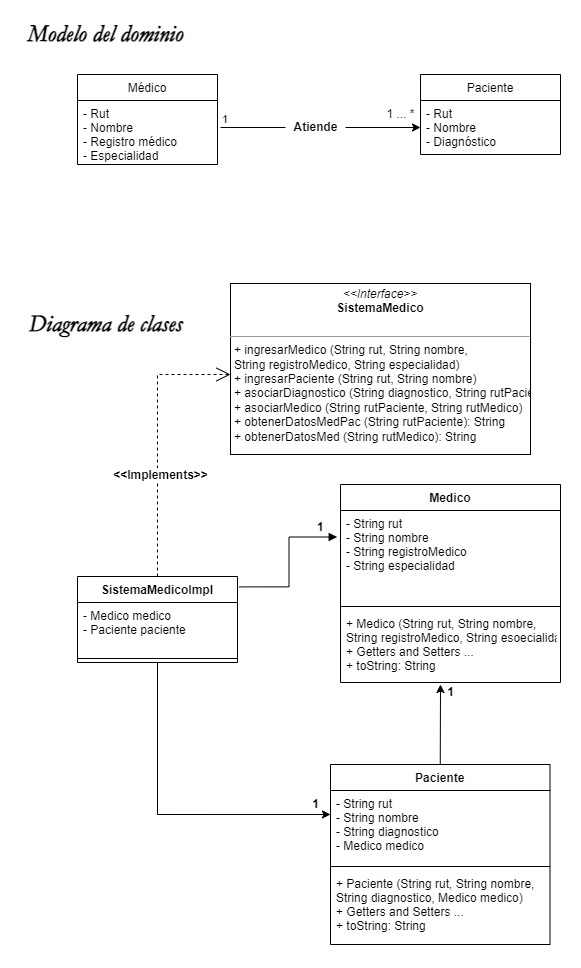

The diagram above was exported from draw.io. Its source (the exported page's mxGraphModel, read from the mxfile embedded in the PNG):
<mxGraphModel dx="584" dy="-64" grid="1" gridSize="10" guides="1" tooltips="1" connect="1" arrows="1" fold="1" page="0" pageScale="1" pageWidth="827" pageHeight="1169" background="none" math="0" shadow="0">
  <root>
    <mxCell id="0" />
    <mxCell id="1" parent="0" />
    <mxCell id="VrzSAPqwYEhlrVGZWeiV-6" value="Médico" style="swimlane;fontStyle=0;childLayout=stackLayout;horizontal=1;startSize=26;fillColor=none;horizontalStack=0;resizeParent=1;resizeParentMax=0;resizeLast=0;collapsible=1;marginBottom=0;" parent="1" vertex="1">
      <mxGeometry x="667" y="960" width="140" height="90" as="geometry" />
    </mxCell>
    <mxCell id="VrzSAPqwYEhlrVGZWeiV-7" value="- Rut&#10;- Nombre&#10;- Registro médico&#10;- Especialidad" style="text;strokeColor=none;fillColor=none;align=left;verticalAlign=top;spacingLeft=4;spacingRight=4;overflow=hidden;rotatable=0;points=[[0,0.5],[1,0.5]];portConstraint=eastwest;" parent="VrzSAPqwYEhlrVGZWeiV-6" vertex="1">
      <mxGeometry y="26" width="140" height="64" as="geometry" />
    </mxCell>
    <mxCell id="VrzSAPqwYEhlrVGZWeiV-10" value="Paciente" style="swimlane;fontStyle=0;childLayout=stackLayout;horizontal=1;startSize=26;fillColor=none;horizontalStack=0;resizeParent=1;resizeParentMax=0;resizeLast=0;collapsible=1;marginBottom=0;" parent="1" vertex="1">
      <mxGeometry x="1010" y="960" width="140" height="80" as="geometry" />
    </mxCell>
    <mxCell id="VrzSAPqwYEhlrVGZWeiV-11" value="- Rut&#10;- Nombre&#10;- Diagnóstico" style="text;strokeColor=none;fillColor=none;align=left;verticalAlign=top;spacingLeft=4;spacingRight=4;overflow=hidden;rotatable=0;points=[[0,0.5],[1,0.5]];portConstraint=eastwest;" parent="VrzSAPqwYEhlrVGZWeiV-10" vertex="1">
      <mxGeometry y="26" width="140" height="54" as="geometry" />
    </mxCell>
    <mxCell id="VrzSAPqwYEhlrVGZWeiV-23" value="" style="endArrow=classic;html=1;rounded=0;entryX=0;entryY=0.5;entryDx=0;entryDy=0;exitX=1;exitY=0.5;exitDx=0;exitDy=0;startArrow=none;" parent="1" target="VrzSAPqwYEhlrVGZWeiV-11" edge="1" source="VrzSAPqwYEhlrVGZWeiV-29">
      <mxGeometry relative="1" as="geometry">
        <mxPoint x="980" y="750" as="sourcePoint" />
        <mxPoint x="1070" y="750" as="targetPoint" />
      </mxGeometry>
    </mxCell>
    <mxCell id="VrzSAPqwYEhlrVGZWeiV-28" value="1 ... *" style="text;html=1;align=center;verticalAlign=middle;resizable=0;points=[];autosize=1;strokeColor=none;fillColor=none;" parent="1" vertex="1">
      <mxGeometry x="970" y="990" width="40" height="20" as="geometry" />
    </mxCell>
    <mxCell id="VrzSAPqwYEhlrVGZWeiV-30" value="Medico" style="swimlane;fontStyle=1;align=center;verticalAlign=top;childLayout=stackLayout;horizontal=1;startSize=26;horizontalStack=0;resizeParent=1;resizeParentMax=0;resizeLast=0;collapsible=1;marginBottom=0;" parent="1" vertex="1">
      <mxGeometry x="930" y="1370" width="220" height="198" as="geometry" />
    </mxCell>
    <mxCell id="VrzSAPqwYEhlrVGZWeiV-31" value="- String rut&#10;- String nombre&#10;- String registroMedico&#10;- String especialidad" style="text;strokeColor=none;fillColor=none;align=left;verticalAlign=top;spacingLeft=4;spacingRight=4;overflow=hidden;rotatable=0;points=[[0,0.5],[1,0.5]];portConstraint=eastwest;" parent="VrzSAPqwYEhlrVGZWeiV-30" vertex="1">
      <mxGeometry y="26" width="220" height="92" as="geometry" />
    </mxCell>
    <mxCell id="VrzSAPqwYEhlrVGZWeiV-32" value="" style="line;strokeWidth=1;fillColor=none;align=left;verticalAlign=middle;spacingTop=-1;spacingLeft=3;spacingRight=3;rotatable=0;labelPosition=right;points=[];portConstraint=eastwest;" parent="VrzSAPqwYEhlrVGZWeiV-30" vertex="1">
      <mxGeometry y="118" width="220" height="8" as="geometry" />
    </mxCell>
    <mxCell id="VrzSAPqwYEhlrVGZWeiV-33" value="+ Medico (String rut, String nombre,&#10;String registroMedico, String esoecialidad)&#10;+ Getters and Setters ...&#10;+ toString: String" style="text;strokeColor=none;fillColor=none;align=left;verticalAlign=top;spacingLeft=4;spacingRight=4;overflow=hidden;rotatable=0;points=[[0,0.5],[1,0.5]];portConstraint=eastwest;" parent="VrzSAPqwYEhlrVGZWeiV-30" vertex="1">
      <mxGeometry y="126" width="220" height="72" as="geometry" />
    </mxCell>
    <mxCell id="VrzSAPqwYEhlrVGZWeiV-44" value="&lt;font face=&quot;Garamond&quot; style=&quot;font-size: 24px;&quot;&gt;&lt;b style=&quot;&quot;&gt;&lt;i style=&quot;&quot;&gt;Diagrama de clases&lt;/i&gt;&lt;/b&gt;&lt;/font&gt;" style="text;html=1;align=center;verticalAlign=middle;resizable=0;points=[];autosize=1;strokeColor=none;fillColor=none;" parent="1" vertex="1">
      <mxGeometry x="610" y="1200" width="170" height="20" as="geometry" />
    </mxCell>
    <mxCell id="VrzSAPqwYEhlrVGZWeiV-46" value="&lt;p style=&quot;margin:0px;margin-top:4px;text-align:center;&quot;&gt;&lt;i&gt;&amp;lt;&amp;lt;Interface&amp;gt;&amp;gt;&lt;/i&gt;&lt;br&gt;&lt;b&gt;SistemaMedico&lt;/b&gt;&lt;/p&gt;&lt;p style=&quot;margin:0px;margin-left:4px;&quot;&gt;&lt;br&gt;&lt;/p&gt;&lt;hr size=&quot;1&quot;&gt;&lt;p style=&quot;margin:0px;margin-left:4px;&quot;&gt;+ ingresarMedico (String rut, String nombre,&lt;/p&gt;&lt;p style=&quot;margin:0px;margin-left:4px;&quot;&gt;String registroMedico, String especialidad)&lt;/p&gt;&lt;p style=&quot;margin:0px;margin-left:4px;&quot;&gt;+ ingresarPaciente (String rut, String nombre)&lt;/p&gt;&lt;p style=&quot;margin:0px;margin-left:4px;&quot;&gt;+ asociarDiagnostico (String diagnostico, String rutPaciente)&lt;/p&gt;&lt;p style=&quot;margin:0px;margin-left:4px;&quot;&gt;+ asociarMedico (String rutPaciente, String rutMedico)&lt;/p&gt;&lt;p style=&quot;margin:0px;margin-left:4px;&quot;&gt;+ obtenerDatosMedPac (String rutPaciente): String&lt;/p&gt;&lt;p style=&quot;margin:0px;margin-left:4px;&quot;&gt;+ obtenerDatosMed (String rutMedico): String&lt;/p&gt;" style="verticalAlign=top;align=left;overflow=fill;fontSize=12;fontFamily=Helvetica;html=1;" parent="1" vertex="1">
      <mxGeometry x="820" y="1169" width="300" height="171" as="geometry" />
    </mxCell>
    <mxCell id="VrzSAPqwYEhlrVGZWeiV-60" value="Paciente" style="swimlane;fontStyle=1;align=center;verticalAlign=top;childLayout=stackLayout;horizontal=1;startSize=26;horizontalStack=0;resizeParent=1;resizeParentMax=0;resizeLast=0;collapsible=1;marginBottom=0;fontFamily=Helvetica;fontSize=12;fontColor=default;strokeColor=default;fillColor=default;" parent="1" vertex="1">
      <mxGeometry x="920" y="1650" width="219.5" height="180" as="geometry" />
    </mxCell>
    <mxCell id="VrzSAPqwYEhlrVGZWeiV-61" value="- String rut&#10;- String nombre&#10;- String diagnostico&#10;- Medico medico" style="text;strokeColor=none;fillColor=none;align=left;verticalAlign=top;spacingLeft=4;spacingRight=4;overflow=hidden;rotatable=0;points=[[0,0.5],[1,0.5]];portConstraint=eastwest;fontFamily=Helvetica;fontSize=12;fontColor=default;startSize=26;" parent="VrzSAPqwYEhlrVGZWeiV-60" vertex="1">
      <mxGeometry y="26" width="219.5" height="72" as="geometry" />
    </mxCell>
    <mxCell id="VrzSAPqwYEhlrVGZWeiV-62" value="" style="line;strokeWidth=1;fillColor=none;align=left;verticalAlign=middle;spacingTop=-1;spacingLeft=3;spacingRight=3;rotatable=0;labelPosition=right;points=[];portConstraint=eastwest;fontFamily=Helvetica;fontSize=12;fontColor=default;startSize=26;" parent="VrzSAPqwYEhlrVGZWeiV-60" vertex="1">
      <mxGeometry y="98" width="219.5" height="8" as="geometry" />
    </mxCell>
    <mxCell id="VrzSAPqwYEhlrVGZWeiV-63" value="+ Paciente (String rut, String nombre,&#10;String diagnostico, Medico medico)&#10;+ Getters and Setters ...&#10;+ toString: String" style="text;strokeColor=none;fillColor=none;align=left;verticalAlign=top;spacingLeft=4;spacingRight=4;overflow=hidden;rotatable=0;points=[[0,0.5],[1,0.5]];portConstraint=eastwest;fontFamily=Helvetica;fontSize=12;fontColor=default;startSize=26;" parent="VrzSAPqwYEhlrVGZWeiV-60" vertex="1">
      <mxGeometry y="106" width="219.5" height="74" as="geometry" />
    </mxCell>
    <mxCell id="VrzSAPqwYEhlrVGZWeiV-64" value="SistemaMedicoImpl" style="swimlane;fontStyle=1;align=center;verticalAlign=top;childLayout=stackLayout;horizontal=1;startSize=26;horizontalStack=0;resizeParent=1;resizeParentMax=0;resizeLast=0;collapsible=1;marginBottom=0;fontFamily=Helvetica;fontSize=12;fontColor=default;strokeColor=default;fillColor=default;" parent="1" vertex="1">
      <mxGeometry x="667" y="1462" width="160" height="86" as="geometry" />
    </mxCell>
    <mxCell id="VrzSAPqwYEhlrVGZWeiV-65" value="- Medico medico&#10;- Paciente paciente" style="text;strokeColor=none;fillColor=none;align=left;verticalAlign=top;spacingLeft=4;spacingRight=4;overflow=hidden;rotatable=0;points=[[0,0.5],[1,0.5]];portConstraint=eastwest;fontFamily=Helvetica;fontSize=12;fontColor=default;startSize=26;" parent="VrzSAPqwYEhlrVGZWeiV-64" vertex="1">
      <mxGeometry y="26" width="160" height="52" as="geometry" />
    </mxCell>
    <mxCell id="VrzSAPqwYEhlrVGZWeiV-66" value="" style="line;strokeWidth=1;fillColor=none;align=left;verticalAlign=middle;spacingTop=-1;spacingLeft=3;spacingRight=3;rotatable=0;labelPosition=right;points=[];portConstraint=eastwest;fontFamily=Helvetica;fontSize=12;fontColor=default;startSize=26;" parent="VrzSAPqwYEhlrVGZWeiV-64" vertex="1">
      <mxGeometry y="78" width="160" height="8" as="geometry" />
    </mxCell>
    <mxCell id="VrzSAPqwYEhlrVGZWeiV-71" value="&lt;b&gt;&amp;lt;&amp;lt;Implements&amp;gt;&amp;gt;&lt;/b&gt;" style="endArrow=open;endSize=12;dashed=1;html=1;rounded=0;fontFamily=Helvetica;fontSize=12;fontColor=default;exitX=0.5;exitY=0;exitDx=0;exitDy=0;" parent="1" source="VrzSAPqwYEhlrVGZWeiV-64" edge="1">
      <mxGeometry x="-0.2582" y="-3" width="160" relative="1" as="geometry">
        <mxPoint x="1060" y="1450" as="sourcePoint" />
        <mxPoint x="820" y="1260" as="targetPoint" />
        <Array as="points">
          <mxPoint x="747" y="1260" />
        </Array>
        <mxPoint y="1" as="offset" />
      </mxGeometry>
    </mxCell>
    <mxCell id="VrzSAPqwYEhlrVGZWeiV-72" value="" style="endArrow=block;endFill=1;html=1;edgeStyle=orthogonalEdgeStyle;align=left;verticalAlign=top;rounded=0;fontFamily=Helvetica;fontSize=12;fontColor=default;startSize=26;exitX=1.011;exitY=0.121;exitDx=0;exitDy=0;entryX=-0.015;entryY=0.288;entryDx=0;entryDy=0;entryPerimeter=0;exitPerimeter=0;" parent="1" source="VrzSAPqwYEhlrVGZWeiV-64" target="VrzSAPqwYEhlrVGZWeiV-31" edge="1">
      <mxGeometry x="-1" relative="1" as="geometry">
        <mxPoint x="1060" y="1320" as="sourcePoint" />
        <mxPoint x="1220" y="1320" as="targetPoint" />
      </mxGeometry>
    </mxCell>
    <mxCell id="VrzSAPqwYEhlrVGZWeiV-73" value="&lt;b&gt;1&lt;/b&gt;" style="edgeLabel;resizable=0;html=1;align=left;verticalAlign=bottom;fontFamily=Helvetica;fontSize=12;fontColor=default;startSize=26;strokeColor=default;fillColor=default;" parent="VrzSAPqwYEhlrVGZWeiV-72" connectable="0" vertex="1">
      <mxGeometry x="-1" relative="1" as="geometry">
        <mxPoint x="76" y="-52" as="offset" />
      </mxGeometry>
    </mxCell>
    <mxCell id="VrzSAPqwYEhlrVGZWeiV-75" value="" style="endArrow=classic;html=1;rounded=0;fontFamily=Helvetica;fontSize=12;fontColor=default;startSize=26;exitX=0.5;exitY=1;exitDx=0;exitDy=0;entryX=0;entryY=0.333;entryDx=0;entryDy=0;entryPerimeter=0;" parent="1" source="VrzSAPqwYEhlrVGZWeiV-64" target="VrzSAPqwYEhlrVGZWeiV-61" edge="1">
      <mxGeometry width="50" height="50" relative="1" as="geometry">
        <mxPoint x="1020" y="1510" as="sourcePoint" />
        <mxPoint x="1200" y="1640" as="targetPoint" />
        <Array as="points">
          <mxPoint x="747" y="1700" />
        </Array>
      </mxGeometry>
    </mxCell>
    <mxCell id="VrzSAPqwYEhlrVGZWeiV-77" value="&lt;b&gt;1&lt;/b&gt;" style="text;html=1;align=center;verticalAlign=middle;resizable=0;points=[];autosize=1;strokeColor=none;fillColor=none;fontSize=12;fontFamily=Helvetica;fontColor=default;" parent="1" vertex="1">
      <mxGeometry x="895" y="1680" width="20" height="20" as="geometry" />
    </mxCell>
    <mxCell id="VrzSAPqwYEhlrVGZWeiV-78" value="" style="endArrow=classic;html=1;rounded=0;fontFamily=Helvetica;fontSize=12;fontColor=default;startSize=26;exitX=0.5;exitY=0;exitDx=0;exitDy=0;" parent="1" source="VrzSAPqwYEhlrVGZWeiV-60" edge="1">
      <mxGeometry width="50" height="50" relative="1" as="geometry">
        <mxPoint x="1010" y="1420" as="sourcePoint" />
        <mxPoint x="1030" y="1570" as="targetPoint" />
      </mxGeometry>
    </mxCell>
    <mxCell id="VrzSAPqwYEhlrVGZWeiV-79" value="&lt;b&gt;1&lt;/b&gt;" style="text;html=1;align=center;verticalAlign=middle;resizable=0;points=[];autosize=1;strokeColor=none;fillColor=none;fontSize=12;fontFamily=Helvetica;fontColor=default;" parent="1" vertex="1">
      <mxGeometry x="1030" y="1568" width="20" height="20" as="geometry" />
    </mxCell>
    <mxCell id="iCAl8SFEUD9lexZXDHXw-1" value="&lt;font face=&quot;Garamond&quot; style=&quot;font-size: 24px;&quot;&gt;&lt;b style=&quot;&quot;&gt;&lt;i style=&quot;&quot;&gt;Modelo del dominio&lt;/i&gt;&lt;/b&gt;&lt;/font&gt;" style="text;html=1;align=center;verticalAlign=middle;resizable=0;points=[];autosize=1;strokeColor=none;fillColor=none;fontSize=12;fontFamily=Helvetica;fontColor=default;" vertex="1" parent="1">
      <mxGeometry x="610" y="910" width="170" height="20" as="geometry" />
    </mxCell>
    <mxCell id="VrzSAPqwYEhlrVGZWeiV-29" value="&lt;b&gt;Atiende&lt;/b&gt;" style="text;html=1;align=center;verticalAlign=middle;resizable=0;points=[];autosize=1;strokeColor=none;fillColor=none;" parent="1" vertex="1">
      <mxGeometry x="875" y="1003" width="60" height="20" as="geometry" />
    </mxCell>
    <mxCell id="iCAl8SFEUD9lexZXDHXw-3" value="" style="endArrow=none;html=1;rounded=0;entryX=0;entryY=0.5;entryDx=0;entryDy=0;" edge="1" parent="1" target="VrzSAPqwYEhlrVGZWeiV-29">
      <mxGeometry relative="1" as="geometry">
        <mxPoint x="810" y="1013" as="sourcePoint" />
        <mxPoint x="1010" y="938" as="targetPoint" />
      </mxGeometry>
    </mxCell>
    <mxCell id="iCAl8SFEUD9lexZXDHXw-4" value="1" style="edgeLabel;resizable=0;html=1;align=left;verticalAlign=bottom;" connectable="0" vertex="1" parent="iCAl8SFEUD9lexZXDHXw-3">
      <mxGeometry x="-1" relative="1" as="geometry" />
    </mxCell>
  </root>
</mxGraphModel>